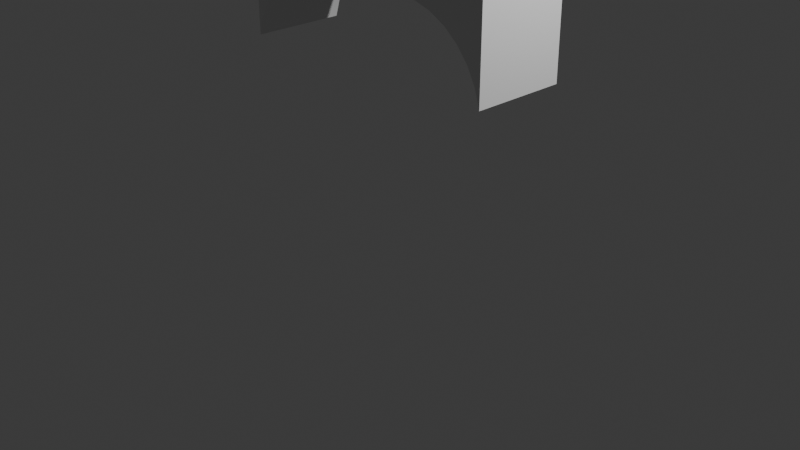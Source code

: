 # Source: WallArch.blend  (saved by Blender 4.2.66; exported with 4.5.12 LTS)
import bpy
from mathutils import Matrix  # noqa: F401  (used for matrix-valued properties, if any)

bpy.ops.wm.read_factory_settings(use_empty=True)
scene = bpy.context.scene
scene.name = 'Scene'

# ---- collections
col_collection = bpy.data.collections.new('Collection'); scene.collection.children.link(col_collection)

# ---- world
world_world = bpy.data.worlds.new('World'); scene.world = world_world
world_world.use_nodes = True; world_world.node_tree.nodes.clear()
_N = world_world.node_tree.nodes; _L = world_world.node_tree.links
n0 = _N.new('ShaderNodeOutputWorld'); n0.name = 'World Output'; n0.location = (300, 300)
n1 = _N.new('ShaderNodeBackground'); n1.name = 'Background'; n1.location = (10, 300)
n1.inputs[0].default_value = (0.05088, 0.05088, 0.05088, 1.0)
_L.new(n1.outputs[0], n0.inputs[0])
n0.is_active_output = True
world_world.color = (0.05088, 0.05088, 0.05088)
world_world.sun_shadow_jitter_overblur = 0.0

# ---- cameras
cam_camera = bpy.data.cameras.new('Camera')
cam_camera.clip_end = 100.0
cam_camera.ortho_scale = 7.314

# ---- lights
light_light = bpy.data.lights.new('Light', 'POINT')
light_light.energy = 1000.0
light_light.shadow_soft_size = 0.1

# ---- meshes
me_cube_002 = bpy.data.meshes.new('Cube.002')
me_cube_002.from_pydata([(7.447e-09, 0.5, 3.0), (-0.5192, 0.5, 3.0), (-0.5192, -0.5, 3.0), (-0.7143, -0.5, 3.0), (0.5192, -0.5, 3.0), (-0.5192, -0.5, 2.5), (7.447e-09, -0.5, 3.0), (-0.7143, -0.5, 2.481), (-0.9019, -0.5, 2.424), (-1.075, -0.5, 2.331), (-1.226, -0.5, 2.207), (-1.351, -0.5, 2.056), (-1.443, -0.5, 1.883), (-1.5, -0.5, 1.695), (0.5192, 0.5, 3.0), (-1.5, 0.5, 1.695), (-1.443, 0.5, 1.883), (-1.351, 0.5, 2.056), (-1.226, 0.5, 2.207), (-1.075, 0.5, 2.331), (-0.9019, 0.5, 2.424), (-0.7143, 0.5, 2.481), (-0.5192, 0.5, 2.5), (0.7143, 0.5, 3.0), (0.0, -0.5, 2.5), (1.5, -0.5, 1.695), (1.443, -0.5, 1.883), (1.351, -0.5, 2.056), (1.226, -0.5, 2.207), (1.075, -0.5, 2.331), (0.9019, -0.5, 2.424), (0.7143, -0.5, 2.481), (0.5192, -0.5, 2.5), (0.0, 0.5, 2.5), (0.5192, 0.5, 2.5), (0.7143, 0.5, 2.481), (0.9019, 0.5, 2.424), (1.075, 0.5, 2.331), (1.226, 0.5, 2.207), (1.351, 0.5, 2.056), (1.443, 0.5, 1.883), (1.5, 0.5, 1.695), (-0.7143, 0.5, 3.0), (-0.9019, -0.5, 3.0), (-0.9019, 0.5, 3.0), (-1.075, -0.5, 3.0), (-1.075, 0.5, 3.0), (-1.226, -0.5, 3.0), (-1.226, 0.5, 3.0), (-1.351, -0.5, 3.0), (-1.351, 0.5, 3.0), (-1.443, -0.5, 3.0), (-1.443, 0.5, 3.0), (-1.5, -0.5, 3.0), (-1.5, 0.5, 3.0), (0.7143, -0.5, 3.0), (0.9019, 0.5, 3.0), (0.9019, -0.5, 3.0), (1.075, 0.5, 3.0), (1.075, -0.5, 3.0), (1.226, 0.5, 3.0), (1.226, -0.5, 3.0), (1.351, 0.5, 3.0), (1.351, -0.5, 3.0), (1.443, 0.5, 3.0), (1.443, -0.5, 3.0), (1.5, 0.5, 3.0), (1.5, -0.5, 3.0)], [], [(2, 1, 42, 3), (10, 11, 17, 18), (11, 12, 16, 17), (26, 40, 41, 25), (9, 8, 43, 45), (6, 0, 1, 2), (40, 39, 62, 64), (16, 15, 54, 52), (32, 31, 55, 4), (13, 12, 51, 53), (21, 20, 44, 42), (28, 27, 63, 61), (33, 22, 1, 0), (12, 13, 15, 16), (8, 7, 3, 43), (39, 38, 60, 62), (17, 16, 52, 50), (12, 11, 49, 51), (22, 21, 42, 1), (29, 28, 61, 59), (5, 24, 6, 2), (38, 37, 58, 60), (24, 5, 22, 33), (3, 42, 44, 43), (43, 44, 46, 45), (45, 46, 48, 47), (47, 48, 50, 49), (49, 50, 52, 51), (51, 52, 54, 53), (0, 6, 4, 14), (14, 4, 55, 23), (23, 55, 57, 56), (56, 57, 59, 58), (58, 59, 61, 60), (60, 61, 63, 62), (62, 63, 65, 64), (64, 65, 67, 66), (15, 13, 53, 54), (27, 26, 65, 63), (20, 19, 46, 44), (36, 35, 23, 56), (31, 30, 57, 55), (41, 40, 64, 66), (10, 9, 45, 47), (26, 25, 67, 65), (35, 34, 14, 23), (19, 18, 48, 46), (37, 36, 56, 58), (34, 33, 0, 14), (25, 41, 66, 67), (24, 32, 4, 6), (30, 29, 59, 57), (11, 10, 47, 49), (7, 5, 2, 3), (18, 17, 50, 48), (34, 35, 31, 32), (32, 24, 33, 34), (21, 22, 5, 7), (27, 28, 38, 39), (30, 31, 35, 36), (27, 39, 40, 26), (28, 29, 37, 38), (9, 19, 20, 8), (21, 7, 8, 20), (18, 19, 9, 10), (36, 37, 29, 30)])
me_cube_002.polygons.foreach_set('use_smooth', [True] * 66)
_k = set([(0, 1), (0, 14), (1, 42), (2, 3), (2, 6), (3, 43), (4, 6), (4, 55), (5, 7), (5, 24), (7, 8), (8, 9), (9, 10), (10, 11), (11, 12), (12, 13), (13, 15), (13, 53), (14, 23), (15, 16), (15, 54), (16, 17), (17, 18), (18, 19), (19, 20), (20, 21), (21, 22), (22, 33), (23, 56), (24, 32), (25, 26), (25, 41), (25, 67), (26, 27), (27, 28), (28, 29), (29, 30), (30, 31), (31, 32), (33, 34), (34, 35), (35, 36), (36, 37), (37, 38), (38, 39), (39, 40), (40, 41), (41, 66), (42, 44), (43, 45), (44, 46), (45, 47), (46, 48), (47, 49), (48, 50), (49, 51), (50, 52), (51, 53), (52, 54), (53, 54), (55, 57), (56, 58), (57, 59), (58, 60), (59, 61), (60, 62), (61, 63), (62, 64), (63, 65), (64, 66), (65, 67), (66, 67)])
me_cube_002.attributes.new('sharp_edge', 'BOOLEAN', 'EDGE').data.foreach_set('value', [ (min(e.vertices), max(e.vertices)) in _k for e in me_cube_002.edges])
_uv = me_cube_002.uv_layers.new(name='UVMap')
_uv.uv.foreach_set('vector', [0.1865, 5.96e-08, 0.1865, 0.1897, 0.1495, 0.1897, 0.1495, 8.941e-08, 0.112, 0.6861, 0.0748, 0.6861, 0.0748, 0.8758, 0.112, 0.8758, 0.0748, 0.6861, 0.03761, 0.6861, 0.03761, 0.8758, 0.0748, 0.8758, 0.8634, 0.6861, 0.8634, 0.8758, 0.9005, 0.8758, 0.9005, 0.6861, 0.08109, 0.3109, 0.1139, 0.3284, 0.1139, 0.4377, 0.08109, 0.4377, 0.3762, 5.96e-08, 0.3762, 0.1897, 0.1865, 0.1897, 0.1865, 5.96e-08, 0.01121, 0.4737, 0.02875, 0.5065, 0.02875, 0.6857, 0.01121, 0.6857, 0.7412, 0.4737, 0.752, 0.4381, 0.752, 0.6857, 0.7412, 0.6857, 0.5659, 0.3428, 0.6029, 0.3392, 0.6029, 0.4377, 0.5659, 0.4377, 0.0004174, 0.1901, 0.01121, 0.2257, 0.01121, 0.4377, 0.0004174, 0.4377, 0.6029, 0.5872, 0.6385, 0.5764, 0.6385, 0.6857, 0.6029, 0.6857, 0.7001, 0.2873, 0.7237, 0.2585, 0.7237, 0.4377, 0.7001, 0.4377, 0.3762, 0.5908, 0.5659, 0.5908, 0.5659, 0.6857, 0.3762, 0.6857, 0.03761, 0.6861, 0.0004173, 0.6861, 0.0004173, 0.8758, 0.03761, 0.8758, 0.1139, 0.3284, 0.1495, 0.3392, 0.1495, 0.4377, 0.1139, 0.4377, 0.02875, 0.5065, 0.05234, 0.5353, 0.05234, 0.6857, 0.02875, 0.6857, 0.7237, 0.5065, 0.7412, 0.4737, 0.7412, 0.6857, 0.7237, 0.6857, 0.01121, 0.2257, 0.02875, 0.2585, 0.02875, 0.4377, 0.01121, 0.4377, 0.5659, 0.5908, 0.6029, 0.5872, 0.6029, 0.6857, 0.5659, 0.6857, 0.6713, 0.3109, 0.7001, 0.2873, 0.7001, 0.4377, 0.6713, 0.4377, 0.1865, 0.3428, 0.3762, 0.3428, 0.3762, 0.4377, 0.1865, 0.4377, 0.05234, 0.5353, 0.08109, 0.5589, 0.08109, 0.6857, 0.05234, 0.6857, 0.4505, 0.6861, 0.2608, 0.6861, 0.2608, 0.8758, 0.4505, 0.8758, 0.1495, 8.941e-08, 0.1495, 0.1897, 0.1139, 0.1897, 0.1139, 8.941e-08, 0.1139, 8.941e-08, 0.1139, 0.1897, 0.08109, 0.1897, 0.08109, 8.941e-08, 0.08109, 8.941e-08, 0.08109, 0.1897, 0.05234, 0.1897, 0.05234, 8.941e-08, 0.05234, 8.941e-08, 0.05234, 0.1897, 0.02875, 0.1897, 0.02875, 8.941e-08, 0.02875, 8.941e-08, 0.02875, 0.1897, 0.01121, 0.1897, 0.01121, 8.941e-08, 0.01121, 8.941e-08, 0.01121, 0.1897, 0.0004174, 0.1897, 0.0004174, 8.941e-08, 0.3762, 0.1897, 0.3762, 5.96e-08, 0.5659, 0.0, 0.5659, 0.1897, 0.5659, 0.1897, 0.5659, 0.0, 0.6029, 0.0, 0.6029, 0.1897, 0.6029, 0.1897, 0.6029, 0.0, 0.6385, 0.0, 0.6385, 0.1897, 0.6385, 0.1897, 0.6385, 0.0, 0.6713, 0.0, 0.6713, 0.1897, 0.6713, 0.1897, 0.6713, 0.0, 0.7001, 0.0, 0.7001, 0.1897, 0.7001, 0.1897, 0.7001, 0.0, 0.7237, 0.0, 0.7237, 0.1897, 0.7237, 0.1897, 0.7237, 0.0, 0.7412, 0.0, 0.7412, 0.1897, 0.7412, 0.1897, 0.7412, 0.0, 0.752, 0.0, 0.752, 0.1897, 0.7524, 0.6857, 0.7524, 0.496, 1.0, 0.496, 1.0, 0.6857, 0.7237, 0.2585, 0.7412, 0.2257, 0.7412, 0.4377, 0.7237, 0.4377, 0.6385, 0.5764, 0.6713, 0.5589, 0.6713, 0.6857, 0.6385, 0.6857, 0.1139, 0.5764, 0.1495, 0.5872, 0.1495, 0.6857, 0.1139, 0.6857, 0.6029, 0.3392, 0.6385, 0.3284, 0.6385, 0.4377, 0.6029, 0.4377, 0.0004174, 0.4381, 0.01121, 0.4737, 0.01121, 0.6857, 0.0004173, 0.6857, 0.05234, 0.2873, 0.08109, 0.3109, 0.08109, 0.4377, 0.05234, 0.4377, 0.7412, 0.2257, 0.752, 0.1901, 0.752, 0.4377, 0.7412, 0.4377, 0.1495, 0.5872, 0.1865, 0.5908, 0.1865, 0.6857, 0.1495, 0.6857, 0.6713, 0.5589, 0.7001, 0.5353, 0.7001, 0.6857, 0.6713, 0.6857, 0.08109, 0.5589, 0.1139, 0.5764, 0.1139, 0.6857, 0.08109, 0.6857, 0.1865, 0.5908, 0.3762, 0.5908, 0.3762, 0.6857, 0.1865, 0.6857, 0.7524, 0.4956, 0.7524, 0.3058, 1.0, 0.3058, 1.0, 0.4956, 0.3762, 0.3428, 0.5659, 0.3428, 0.5659, 0.4377, 0.3762, 0.4377, 0.6385, 0.3284, 0.6713, 0.3109, 0.6713, 0.4377, 0.6385, 0.4377, 0.02875, 0.2585, 0.05234, 0.2873, 0.05234, 0.4377, 0.02875, 0.4377, 0.1495, 0.3392, 0.1865, 0.3428, 0.1865, 0.4377, 0.1495, 0.4377, 0.7001, 0.5353, 0.7237, 0.5065, 0.7237, 0.6857, 0.7001, 0.6857, 0.6402, 0.8758, 0.6774, 0.8758, 0.6774, 0.6861, 0.6402, 0.6861, 0.6402, 0.6861, 0.4505, 0.6861, 0.4505, 0.8758, 0.6402, 0.8758, 0.2236, 0.8758, 0.2608, 0.8758, 0.2608, 0.6861, 0.2236, 0.6861, 0.8262, 0.6861, 0.789, 0.6861, 0.789, 0.8758, 0.8262, 0.8758, 0.7146, 0.6861, 0.6774, 0.6861, 0.6774, 0.8758, 0.7146, 0.8758, 0.8262, 0.6861, 0.8262, 0.8758, 0.8634, 0.8758, 0.8634, 0.6861, 0.789, 0.6861, 0.7518, 0.6861, 0.7518, 0.8758, 0.789, 0.8758, 0.1492, 0.6861, 0.1492, 0.8758, 0.1864, 0.8758, 0.1864, 0.6861, 0.2236, 0.8758, 0.2236, 0.6861, 0.1864, 0.6861, 0.1864, 0.8758, 0.112, 0.8758, 0.1492, 0.8758, 0.1492, 0.6861, 0.112, 0.6861, 0.7146, 0.8758, 0.7518, 0.8758, 0.7518, 0.6861, 0.7146, 0.6861])
me_cube_002.update()

# ---- objects
ob_light = bpy.data.objects.new('Light', light_light)
ob_camera = bpy.data.objects.new('Camera', cam_camera)
ob_cube = bpy.data.objects.new('Cube', me_cube_002)

# ---- transforms, parenting, visibility, modifiers, constraints
ob_light.location = (4.076, 1.005, 5.904)
ob_light.rotation_euler = (0.6503, 0.05522, 1.866)
ob_light.lock_rotations_4d = False
ob_light.empty_display_type = 'ARROWS'
ob_light.color = (0.0, 0.0, 0.0, 0.0)
ob_light.lineart.crease_threshold = 0.0
ob_camera.location = (7.359, -6.926, 4.958)
ob_camera.rotation_euler = (1.109, 0.0, 0.8149)
ob_camera.lock_rotations_4d = False
ob_camera.empty_display_type = 'ARROWS'
ob_camera.color = (0.0, 0.0, 0.0, 0.0)
ob_camera.display_type = 'WIRE'
ob_camera.lineart.crease_threshold = 0.0
ob_cube.location = (0.0, 0.0, 0.0)

# ---- collection membership
col_collection.objects.link(ob_light)
col_collection.objects.link(ob_camera)
col_collection.objects.link(ob_cube)

# ---- scene / render settings (as saved in the file)
scene.camera = ob_camera
scene.frame_start = 1; scene.frame_end = 250; scene.frame_set(1)
scene.render.engine = 'BLENDER_EEVEE_NEXT'
bpy.context.view_layer.update()

